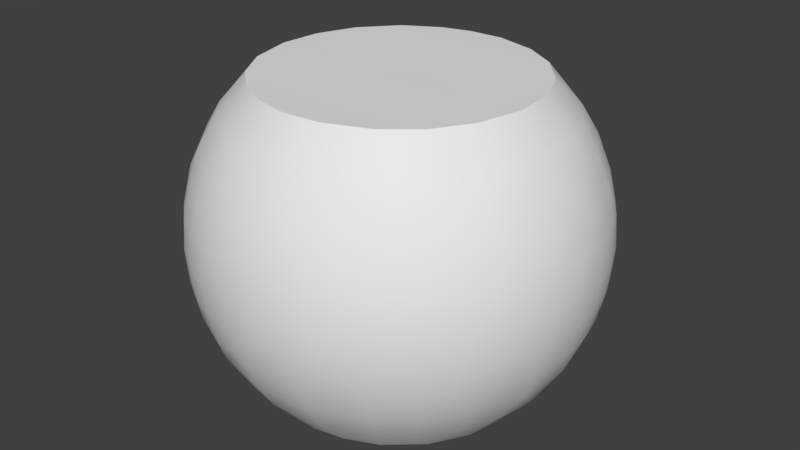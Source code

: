 # Source: OWP_4265.blend  (saved by Blender 2.78.0; exported with 4.5.12 LTS)
import bpy
from mathutils import Matrix  # noqa: F401  (used for matrix-valued properties, if any)

bpy.ops.wm.read_factory_settings(use_empty=True)
scene = bpy.context.scene
scene.name = 'Scene'

# ---- collections
col_collection_1 = bpy.data.collections.new('Collection 1'); scene.collection.children.link(col_collection_1)

# ---- world
world_world = bpy.data.worlds.new('World'); scene.world = world_world
world_world.color = (0.05088, 0.05088, 0.05088)
world_world.use_sun_shadow = False
world_world.sun_shadow_jitter_overblur = 0.0
world_world.cycles.sampling_method = 'MANUAL'

# ---- meshes
me_owp_4265_3dsolid = bpy.data.meshes.new('OWP 4265 3dsolid')
me_owp_4265_3dsolid.from_pydata([(3.156, 4.977, 4.498), (2.648, 4.952, 4.499), (3.765, 4.822, 4.497), (1.694, 4.53, 4.499), (4.271, 4.508, 4.499), (2.22, 4.841, 4.497), (1.25, 4.021, 4.499), (4.705, 3.992, 4.499), (1.014, 3.464, 4.497), (4.936, 3.414, 4.497), (4.979, 2.815, 4.499), (0.9567, 2.849, 4.499), (4.815, 2.159, 4.499), (1.109, 2.191, 4.499), (4.486, 1.64, 4.497), (1.888, 1.267, 4.499), (4.02, 1.249, 4.499), (1.418, 1.679, 4.497), (2.353, 1.056, 4.499), (3.394, 0.998, 4.499), (2.785, 0.9559, 4.493), (2.782, 4.977, 0.002367), (3.29, 4.952, 0.001422), (2.173, 4.822, 0.002558), (4.244, 4.53, 0.001092), (1.667, 4.508, 0.001157), (3.717, 4.841, 0.002634), (4.688, 4.021, 0.001207), (1.232, 3.992, 0.001158), (4.924, 3.464, 0.002613), (1.002, 3.414, 0.002597), (0.9586, 2.815, 0.001195), (4.981, 2.849, 0.001136), (1.123, 2.159, 0.001114), (4.829, 2.191, 0.001176), (1.452, 1.64, 0.002624), (4.049, 1.267, 0.00118), (1.918, 1.249, 0.001222), (4.519, 1.679, 0.002579), (3.585, 1.056, 0.00143), (2.544, 0.998, 0.001286), (3.152, 0.9559, 0.007482), (3.896, 5.194, 4.035), (3.345, 5.346, 4.029), (4.384, 4.916, 4.029), (5.314, 3.527, 4.035), (5.113, 4.062, 4.029), (5.371, 2.775, 4.035), (5.194, 2.042, 4.035), (4.798, 1.4, 4.035), (3.153, 0.5656, 4.035), (3.713, 0.6795, 4.029), (2.592, 0.5913, 4.029), (1.4, 1.139, 4.035), (0.7401, 2.051, 4.035), (1.021, 1.554, 4.029), (0.6262, 3.536, 4.035), (0.5656, 2.784, 4.035), (0.9162, 4.232, 4.035), (1.407, 4.805, 4.035), (2.051, 5.197, 4.035), (2.225, 5.258, 0.4713), (2.775, 5.371, 0.4653), (1.705, 5.021, 0.4653), (0.7401, 3.887, 0.4653), (0.5656, 3.153, 0.4653), (0.7439, 2.042, 0.4653), (1.139, 1.4, 0.4653), (2.784, 0.5656, 0.4653), (2.225, 0.6795, 0.4713), (3.536, 0.6262, 0.4653), (4.671, 1.267, 0.4713), (4.232, 0.9162, 0.4653), (5.026, 1.714, 0.4653), (5.311, 3.536, 0.4653), (5.372, 2.784, 0.4653), (5.021, 4.232, 0.4653), (4.53, 4.805, 0.4653), (3.527, 5.314, 0.4652), (4.062, 5.113, 0.4713), (0.3233, 2.765, 3.628), (0.1454, 2.749, 3.188), (0.3529, 3.383, 3.622), (0.2158, 3.633, 3.188), (0.03615, 2.969, 2.722), (1e-06, 2.969, 2.25), (0.07225, 2.51, 2.722), (0.07225, 3.428, 2.722), (0.03655, 3.433, 2.25), (0.03615, 2.969, 1.778), (0.03655, 2.504, 2.25), (0.1459, 2.744, 1.312), (0.07225, 2.51, 1.778), (0.07225, 3.428, 1.778), (0.1785, 3.411, 1.317), (0.3239, 2.757, 0.8718), (0.3878, 3.584, 0.8718), (0.5913, 2.592, 0.4713), (3.181, 5.614, 3.628), (2.784, 5.372, 4.035), (3.194, 5.792, 3.188), (3.787, 5.488, 3.622), (3.842, 5.655, 3.183), (3.428, 5.865, 2.722), (3.433, 5.901, 2.25), (2.969, 5.901, 2.722), (3.875, 5.758, 2.722), (3.886, 5.792, 2.25), (3.428, 5.865, 1.778), (2.969, 5.938, 2.25), (3.188, 5.792, 1.312), (2.969, 5.901, 1.778), (3.875, 5.758, 1.778), (3.842, 5.655, 1.317), (3.173, 5.614, 0.8718), (3.98, 5.422, 0.8718), (2.345, 5.548, 0.8718), (2.305, 5.722, 1.312), (2.51, 5.865, 1.778), (2.504, 5.901, 2.25), (2.51, 5.865, 2.722), (2.31, 5.723, 3.188), (2.353, 5.55, 3.628), (4.358, 5.229, 3.628), (4.251, 5.486, 3.183), (4.3, 5.582, 2.722), (4.317, 5.614, 2.25), (4.3, 5.582, 1.778), (4.446, 5.385, 1.312), (4.629, 5.254, 3.183), (4.692, 5.341, 2.722), (4.714, 5.371, 2.25), (4.692, 5.341, 1.778), (4.525, 5.111, 0.8783), (4.805, 4.53, 4.035), (4.989, 4.689, 3.628), (4.966, 4.966, 3.183), (5.042, 5.042, 2.722), (5.068, 5.068, 2.25), (5.042, 5.042, 1.778), (4.966, 4.966, 1.317), (4.984, 4.695, 0.8718), (5.254, 4.629, 3.183), (5.341, 4.692, 2.722), (5.371, 4.714, 2.25), (5.341, 4.692, 1.778), (5.382, 4.451, 1.312), (5.422, 3.98, 3.628), (5.586, 4.05, 3.188), (5.582, 4.3, 2.722), (5.614, 4.317, 2.25), (5.758, 3.875, 2.722), (5.792, 3.886, 2.25), (5.582, 4.3, 1.778), (5.758, 3.875, 1.778), (5.655, 3.842, 1.317), (5.419, 3.988, 0.8718), (5.585, 3.383, 3.622), (5.792, 3.188, 3.188), (5.865, 3.428, 2.722), (5.901, 3.433, 2.25), (5.865, 3.428, 1.778), (5.759, 3.411, 1.317), (5.614, 3.181, 0.8718), (5.614, 2.757, 3.628), (5.901, 2.969, 2.722), (5.938, 2.969, 2.25), (5.901, 2.969, 1.778), (5.794, 2.969, 1.317), (5.759, 2.527, 3.183), (5.865, 2.51, 2.722), (5.901, 2.504, 2.25), (5.865, 2.51, 1.778), (5.723, 2.31, 1.312), (5.55, 2.353, 0.8717), (5.258, 2.225, 0.4713), (5.488, 2.15, 3.622), (5.584, 1.882, 3.188), (5.758, 2.063, 2.722), (5.792, 2.051, 2.25), (5.758, 2.063, 1.778), (5.229, 1.579, 3.628), (5.582, 1.637, 2.722), (5.12, 1.127, 3.188), (5.614, 1.621, 2.25), (5.582, 1.637, 1.778), (5.341, 1.245, 2.722), (5.371, 1.224, 2.25), (5.486, 1.686, 1.317), (5.233, 1.586, 0.8718), (5.341, 1.245, 1.778), (5.254, 1.308, 1.317), (4.689, 0.9486, 3.628), (5.042, 0.8951, 2.722), (5.068, 0.8695, 2.25), (5.042, 0.8951, 1.778), (4.966, 0.9712, 1.317), (4.841, 1.096, 0.8783), (4.224, 0.9112, 4.035), (4.629, 0.6833, 3.183), (4.692, 0.5962, 2.722), (4.714, 0.567, 2.25), (4.692, 0.5962, 1.778), (4.451, 0.5557, 1.312), (4.358, 0.7085, 0.8718), (3.98, 0.5159, 3.628), (4.251, 0.4517, 3.183), (4.3, 0.3558, 2.722), (4.317, 0.3236, 2.25), (4.3, 0.3558, 1.778), (3.842, 0.282, 3.183), (3.875, 0.1797, 2.722), (3.886, 0.1453, 2.25), (3.875, 0.1797, 1.778), (3.633, 0.2158, 1.312), (3.592, 0.3897, 0.8718), (3.173, 0.3233, 3.628), (3.188, 0.1454, 3.188), (3.428, 0.07225, 2.722), (3.433, 0.03655, 2.25), (3.428, 0.07225, 1.778), (2.969, 0.03615, 2.722), (2.969, 1e-06, 2.25), (2.969, 0.03615, 1.778), (2.749, 0.1454, 1.312), (2.765, 0.3233, 0.8718), (2.346, 0.3897, 3.628), (2.527, 0.1785, 3.183), (2.51, 0.07225, 2.722), (2.504, 0.03655, 2.25), (2.51, 0.07225, 1.778), (2.042, 0.7439, 4.035), (1.882, 0.3535, 3.188), (2.063, 0.1797, 2.722), (2.051, 0.1453, 2.25), (2.063, 0.1797, 1.778), (2.096, 0.282, 1.317), (1.957, 0.5159, 0.8718), (1.714, 0.9112, 0.4653), (1.766, 0.609, 3.622), (1.637, 0.3558, 2.722), (1.621, 0.3236, 2.25), (1.637, 0.3558, 1.778), (1.492, 0.5527, 1.312), (1.243, 0.9537, 3.628), (1.308, 0.6833, 3.183), (0.8136, 1.132, 3.188), (1.245, 0.5962, 2.722), (1.224, 0.567, 2.25), (0.8951, 0.8951, 2.722), (0.8695, 0.8695, 2.25), (1.245, 0.5962, 1.778), (0.8951, 0.8951, 1.778), (0.9712, 0.9712, 1.317), (1.249, 0.9486, 0.8718), (0.7044, 1.586, 3.628), (0.5962, 1.245, 2.722), (0.567, 1.224, 2.25), (0.5962, 1.245, 1.778), (0.5557, 1.487, 1.312), (0.8261, 1.412, 0.8783), (0.3514, 1.888, 3.188), (0.3558, 1.637, 2.722), (0.3236, 1.621, 2.25), (0.3558, 1.637, 1.778), (0.5189, 1.95, 0.8718), (0.4499, 2.15, 3.622), (0.1797, 2.063, 2.722), (0.1453, 2.051, 2.25), (0.1797, 2.063, 1.778), (0.282, 2.096, 1.317), (0.5189, 3.988, 3.628), (0.1797, 3.875, 2.722), (0.1453, 3.886, 2.25), (0.1797, 3.875, 1.778), (0.3514, 4.05, 1.312), (0.5557, 4.451, 3.188), (0.3558, 4.3, 2.722), (0.3236, 4.317, 2.25), (0.3558, 4.3, 1.778), (0.7044, 4.352, 0.8718), (1.133, 4.53, 0.4653), (0.8261, 4.525, 3.622), (0.5962, 4.692, 2.722), (0.567, 4.714, 2.25), (0.5962, 4.692, 1.778), (0.6833, 4.629, 1.317), (1.249, 4.989, 3.628), (0.9712, 4.966, 3.183), (0.8951, 5.042, 2.722), (0.8695, 5.068, 2.25), (0.8951, 5.042, 1.778), (1.127, 5.12, 1.312), (1.096, 4.841, 0.8783), (1.308, 5.254, 3.183), (1.245, 5.341, 2.722), (1.766, 5.329, 3.622), (1.686, 5.486, 3.183), (1.224, 5.371, 2.25), (1.245, 5.341, 1.778), (1.637, 5.582, 2.722), (1.621, 5.614, 2.25), (1.579, 5.229, 0.8717), (1.637, 5.582, 1.778), (1.686, 5.486, 1.317), (2.063, 5.758, 2.722), (2.051, 5.792, 2.25), (2.063, 5.758, 1.778)], [], [(0, 1, 2), (3, 4, 5), (6, 7, 3), (8, 9, 6), (9, 8, 10), (10, 11, 12), (12, 13, 14), (15, 16, 17), (18, 19, 15), (20, 19, 18), (19, 16, 15), (16, 14, 17), (17, 14, 13), (13, 12, 11), (11, 10, 8), (9, 7, 6), (7, 4, 3), (4, 2, 5), (5, 2, 1), (21, 22, 23), (24, 25, 26), (27, 28, 24), (29, 30, 27), (30, 29, 31), (31, 32, 33), (33, 34, 35), (36, 37, 38), (39, 40, 36), (41, 40, 39), (40, 37, 36), (37, 35, 38), (38, 35, 34), (34, 33, 32), (32, 31, 29), (30, 28, 27), (28, 25, 24), (25, 23, 26), (26, 23, 22), (0, 2, 42), (0, 42, 43), (2, 4, 44), (2, 44, 42), (7, 9, 45), (7, 45, 46), (9, 10, 47), (9, 47, 45), (12, 48, 10), (14, 49, 12), (19, 50, 51), (19, 51, 16), (20, 52, 50), (20, 50, 19), (15, 17, 53), (17, 13, 54), (17, 54, 55), (11, 8, 56), (11, 56, 57), (8, 6, 58), (8, 58, 56), (3, 59, 6), (5, 60, 3), (21, 23, 61), (21, 61, 62), (23, 25, 63), (28, 30, 64), (30, 31, 65), (33, 66, 31), (35, 67, 33), (40, 68, 69), (40, 69, 37), (41, 70, 68), (41, 68, 40), (36, 38, 71), (36, 71, 72), (38, 34, 73), (32, 29, 74), (32, 74, 75), (29, 27, 76), (29, 76, 74), (24, 77, 27), (26, 78, 79), (26, 79, 24), (80, 57, 82), (80, 82, 83), (80, 83, 81), (84, 85, 86), (84, 86, 81), (84, 81, 87), (84, 87, 88), (84, 88, 85), (85, 89, 90), (85, 90, 86), (89, 91, 92), (89, 92, 90), (89, 85, 93), (89, 93, 94), (89, 94, 91), (95, 91, 96), (95, 96, 65), (65, 31, 97), (65, 97, 95), (43, 98, 99), (43, 99, 0), (98, 43, 101), (98, 101, 102), (98, 102, 100), (103, 104, 105), (103, 105, 100), (103, 100, 106), (103, 106, 107), (103, 107, 104), (104, 108, 109), (104, 109, 105), (108, 110, 111), (108, 111, 109), (108, 104, 112), (108, 112, 113), (108, 113, 110), (114, 110, 115), (114, 115, 78), (78, 22, 62), (78, 62, 114), (22, 21, 62), (114, 62, 116), (114, 116, 117), (114, 117, 110), (111, 110, 118), (111, 118, 119), (111, 119, 109), (105, 109, 120), (105, 120, 121), (105, 121, 100), (98, 100, 122), (98, 122, 99), (1, 0, 99), (1, 99, 5), (43, 42, 101), (101, 42, 123), (101, 123, 124), (101, 124, 102), (100, 102, 106), (106, 102, 125), (106, 125, 126), (106, 126, 107), (104, 107, 112), (112, 107, 127), (112, 127, 128), (112, 128, 113), (110, 113, 115), (79, 78, 115), (79, 115, 77), (79, 77, 24), (22, 78, 26), (123, 129, 124), (102, 124, 125), (125, 124, 130), (125, 130, 131), (125, 131, 126), (107, 126, 127), (127, 126, 132), (127, 132, 128), (113, 128, 115), (115, 128, 133), (115, 133, 77), (42, 44, 123), (44, 4, 134), (44, 134, 135), (44, 135, 123), (124, 129, 130), (129, 123, 136), (129, 136, 137), (129, 137, 130), (126, 131, 132), (131, 130, 138), (131, 138, 139), (131, 139, 132), (128, 132, 140), (128, 140, 141), (128, 141, 133), (77, 133, 141), (77, 141, 76), (77, 76, 27), (123, 135, 136), (136, 135, 142), (136, 142, 143), (136, 143, 137), (130, 137, 138), (138, 137, 144), (138, 144, 145), (138, 145, 139), (132, 139, 140), (140, 139, 146), (140, 146, 141), (135, 134, 147), (135, 147, 148), (135, 148, 142), (143, 142, 149), (143, 149, 150), (143, 150, 144), (143, 144, 137), (149, 148, 151), (149, 151, 152), (149, 152, 150), (145, 144, 153), (145, 153, 146), (145, 146, 139), (153, 150, 154), (153, 154, 155), (153, 155, 146), (141, 146, 156), (141, 156, 76), (74, 76, 156), (150, 153, 144), (148, 149, 142), (46, 147, 134), (46, 134, 7), (4, 7, 134), (46, 45, 147), (147, 45, 157), (147, 157, 158), (147, 158, 148), (151, 148, 159), (151, 159, 160), (151, 160, 152), (150, 152, 154), (154, 152, 161), (154, 161, 162), (154, 162, 155), (146, 155, 156), (156, 155, 163), (156, 163, 74), (157, 45, 164), (157, 164, 158), (148, 158, 159), (159, 158, 165), (159, 165, 166), (159, 166, 160), (152, 160, 161), (161, 160, 167), (161, 167, 168), (161, 168, 162), (155, 162, 163), (75, 74, 163), (45, 47, 164), (158, 164, 169), (158, 169, 170), (158, 170, 165), (160, 166, 167), (166, 165, 171), (166, 171, 172), (166, 172, 167), (162, 168, 163), (168, 167, 173), (168, 173, 174), (168, 174, 163), (75, 163, 174), (75, 174, 175), (75, 175, 34), (75, 34, 32), (10, 48, 47), (164, 47, 176), (164, 176, 177), (164, 177, 169), (165, 170, 171), (170, 169, 178), (170, 178, 179), (170, 179, 171), (167, 172, 173), (172, 171, 180), (172, 180, 173), (12, 49, 48), (177, 182, 178), (177, 178, 169), (181, 183, 177), (181, 177, 176), (181, 176, 48), (179, 178, 184), (179, 184, 185), (179, 185, 180), (179, 180, 171), (182, 177, 186), (182, 186, 187), (182, 187, 184), (182, 184, 178), (173, 180, 188), (173, 188, 189), (173, 189, 174), (185, 184, 190), (185, 190, 191), (185, 191, 188), (185, 188, 180), (175, 174, 73), (175, 73, 34), (189, 73, 174), (47, 48, 176), (48, 49, 181), (181, 49, 192), (181, 192, 183), (177, 183, 186), (186, 183, 193), (186, 193, 194), (186, 194, 187), (184, 187, 190), (190, 187, 195), (190, 195, 196), (190, 196, 191), (188, 191, 189), (189, 191, 197), (189, 197, 71), (189, 71, 73), (38, 73, 71), (49, 14, 198), (49, 198, 192), (183, 192, 199), (183, 199, 200), (183, 200, 193), (187, 194, 195), (194, 193, 201), (194, 201, 202), (194, 202, 195), (191, 196, 197), (196, 195, 203), (196, 203, 204), (196, 204, 197), (72, 71, 197), (72, 197, 204), (198, 205, 192), (199, 192, 206), (199, 206, 207), (199, 207, 200), (193, 200, 201), (201, 200, 208), (201, 208, 209), (201, 209, 202), (195, 202, 203), (72, 204, 70), (72, 70, 39), (72, 39, 36), (14, 16, 198), (16, 51, 198), (192, 205, 206), (205, 210, 206), (200, 207, 208), (207, 206, 211), (207, 211, 212), (207, 212, 208), (202, 209, 203), (209, 208, 213), (209, 213, 214), (209, 214, 203), (204, 203, 215), (204, 215, 70), (50, 216, 51), (210, 205, 217), (210, 217, 218), (210, 218, 211), (210, 211, 206), (216, 217, 205), (216, 205, 51), (212, 211, 219), (212, 219, 220), (212, 220, 213), (212, 213, 208), (218, 217, 221), (218, 221, 222), (218, 222, 219), (218, 219, 211), (214, 215, 203), (220, 219, 223), (220, 223, 224), (220, 224, 214), (220, 214, 213), (70, 41, 39), (215, 214, 225), (215, 225, 68), (215, 68, 70), (198, 51, 205), (216, 50, 226), (216, 226, 227), (216, 227, 217), (221, 217, 228), (221, 228, 229), (221, 229, 222), (219, 222, 223), (223, 222, 230), (223, 230, 224), (214, 224, 225), (50, 52, 226), (52, 20, 231), (52, 231, 226), (217, 227, 228), (227, 226, 232), (227, 232, 233), (227, 233, 228), (222, 229, 230), (229, 228, 234), (229, 234, 235), (229, 235, 230), (224, 230, 236), (224, 236, 237), (224, 237, 225), (69, 68, 225), (69, 225, 237), (69, 237, 238), (69, 238, 37), (231, 239, 226), (232, 240, 233), (228, 233, 234), (234, 233, 241), (234, 241, 242), (234, 242, 235), (230, 235, 236), (236, 235, 243), (236, 243, 237), (20, 18, 231), (239, 231, 244), (239, 244, 245), (239, 245, 232), (239, 232, 226), (244, 246, 245), (240, 232, 247), (240, 247, 248), (240, 248, 241), (240, 241, 233), (247, 245, 249), (247, 249, 250), (247, 250, 248), (242, 241, 251), (242, 251, 243), (242, 243, 235), (251, 248, 252), (251, 252, 253), (251, 253, 243), (237, 243, 254), (237, 254, 238), (254, 67, 238), (67, 35, 238), (248, 251, 241), (245, 247, 232), (53, 244, 231), (53, 231, 15), (18, 15, 231), (17, 55, 53), (244, 53, 255), (244, 255, 246), (245, 246, 249), (249, 246, 256), (249, 256, 257), (249, 257, 250), (248, 250, 252), (252, 250, 258), (252, 258, 259), (252, 259, 253), (243, 253, 254), (67, 254, 260), (67, 260, 66), (67, 66, 33), (254, 253, 260), (37, 238, 35), (53, 55, 255), (255, 261, 246), (256, 246, 262), (256, 262, 263), (256, 263, 257), (250, 257, 258), (258, 257, 264), (258, 264, 259), (253, 259, 260), (260, 259, 265), (260, 265, 66), (55, 54, 255), (54, 266, 255), (246, 261, 262), (261, 267, 262), (257, 263, 264), (263, 262, 268), (263, 268, 269), (263, 269, 264), (259, 264, 270), (259, 270, 265), (66, 265, 97), (66, 97, 31), (11, 57, 13), (255, 266, 261), (57, 80, 54), (57, 54, 13), (80, 81, 266), (80, 266, 54), (262, 267, 268), (81, 86, 261), (81, 261, 266), (86, 90, 267), (86, 267, 261), (264, 269, 270), (90, 92, 268), (90, 268, 267), (92, 91, 269), (92, 269, 268), (91, 95, 270), (91, 270, 269), (95, 97, 265), (95, 265, 270), (57, 56, 82), (82, 56, 271), (82, 271, 83), (81, 83, 87), (87, 83, 272), (87, 272, 273), (87, 273, 88), (85, 88, 93), (93, 88, 274), (93, 274, 275), (93, 275, 94), (91, 94, 96), (96, 64, 65), (30, 65, 64), (271, 276, 83), (272, 83, 277), (272, 277, 278), (272, 278, 273), (88, 273, 274), (274, 273, 279), (274, 279, 275), (94, 275, 96), (64, 96, 280), (64, 280, 281), (64, 281, 28), (96, 275, 280), (56, 58, 271), (58, 282, 271), (83, 276, 277), (276, 283, 277), (273, 278, 279), (278, 277, 284), (278, 284, 285), (278, 285, 279), (275, 279, 286), (275, 286, 280), (281, 25, 28), (6, 59, 58), (271, 282, 276), (282, 58, 287), (282, 287, 288), (282, 288, 276), (277, 283, 284), (283, 276, 289), (283, 289, 290), (283, 290, 284), (279, 285, 286), (285, 284, 291), (285, 291, 292), (285, 292, 286), (280, 286, 293), (280, 293, 281), (3, 60, 59), (288, 287, 294), (288, 294, 295), (288, 295, 289), (288, 289, 276), (287, 59, 296), (287, 296, 297), (287, 297, 294), (290, 289, 298), (290, 298, 299), (290, 299, 291), (290, 291, 284), (295, 294, 300), (295, 300, 301), (295, 301, 298), (295, 298, 289), (292, 302, 293), (292, 293, 286), (299, 298, 303), (299, 303, 304), (299, 304, 292), (299, 292, 291), (281, 293, 63), (281, 63, 25), (302, 63, 293), (58, 59, 287), (59, 60, 296), (296, 60, 122), (296, 122, 121), (296, 121, 297), (294, 297, 300), (300, 297, 305), (300, 305, 306), (300, 306, 301), (298, 301, 303), (303, 301, 307), (303, 307, 117), (303, 117, 304), (292, 304, 302), (302, 304, 116), (302, 116, 61), (302, 61, 63), (23, 63, 61), (5, 99, 60), (99, 122, 60), (297, 121, 305), (121, 120, 305), (301, 306, 307), (306, 305, 119), (306, 119, 118), (306, 118, 307), (304, 117, 116), (62, 61, 116), (100, 121, 122), (109, 119, 120), (305, 120, 119), (110, 117, 118), (307, 118, 117)])
me_owp_4265_3dsolid.polygons.foreach_set('use_smooth', [True] * 612)
_uv = me_owp_4265_3dsolid.uv_layers.new(name='UVMap')
_uv.uv.foreach_set('vector', [0.9834, 0.4751, 0.9845, 0.5141, 0.9679, 0.4293, 0.9577, 0.5896, 0.9408, 0.3924, 0.9785, 0.5474, 0.9213, 0.6266, 0.8986, 0.3622, 0.9577, 0.5896, 0.8799, 0.6479, 0.8529, 0.3479, 0.9213, 0.6266, 0.8529, 0.3479, 0.8799, 0.6479, 0.8066, 0.3482, 0.8066, 0.3482, 0.8329, 0.6559, 0.7572, 0.3646, 0.7572, 0.3646, 0.7814, 0.6481, 0.7192, 0.3928, 0.7059, 0.5938, 0.6919, 0.4308, 0.7403, 0.6274, 0.687, 0.5595, 0.6764, 0.4802, 0.7059, 0.5938, 0.6767, 0.527, 0.6764, 0.4802, 0.687, 0.5595, 0.6764, 0.4802, 0.6919, 0.4308, 0.7059, 0.5938, 0.6919, 0.4308, 0.7192, 0.3928, 0.7403, 0.6274, 0.7403, 0.6274, 0.7192, 0.3928, 0.7814, 0.6481, 0.7814, 0.6481, 0.7572, 0.3646, 0.8329, 0.6559, 0.8329, 0.6559, 0.8066, 0.3482, 0.8799, 0.6479, 0.8529, 0.3479, 0.8986, 0.3622, 0.9213, 0.6266, 0.8986, 0.3622, 0.9408, 0.3924, 0.9577, 0.5896, 0.9408, 0.3924, 0.9679, 0.4293, 0.9785, 0.5474, 0.9785, 0.5474, 0.9679, 0.4293, 0.9845, 0.5141, 0.8354, 0.6772, 0.874, 0.6836, 0.7874, 0.6835, 0.9432, 0.7244, 0.7458, 0.7029, 0.9057, 0.6959, 0.9726, 0.7672, 0.7079, 0.7383, 0.9432, 0.7244, 0.9856, 0.8118, 0.6851, 0.7803, 0.9726, 0.7672, 0.6851, 0.7803, 0.9856, 0.8118, 0.6764, 0.8256, 0.6764, 0.8256, 0.9844, 0.8592, 0.683, 0.8771, 0.683, 0.8771, 0.9668, 0.908, 0.7035, 0.9197, 0.8989, 0.9714, 0.7356, 0.9537, 0.9385, 0.9443, 0.8614, 0.9833, 0.7812, 0.9784, 0.8989, 0.9714, 0.8274, 0.9871, 0.7812, 0.9784, 0.8614, 0.9833, 0.7812, 0.9784, 0.7356, 0.9537, 0.8989, 0.9714, 0.7356, 0.9537, 0.7035, 0.9197, 0.9385, 0.9443, 0.9385, 0.9443, 0.7035, 0.9197, 0.9668, 0.908, 0.9668, 0.908, 0.683, 0.8771, 0.9844, 0.8592, 0.9844, 0.8592, 0.6764, 0.8256, 0.9856, 0.8118, 0.6851, 0.7803, 0.7079, 0.7383, 0.9726, 0.7672, 0.7079, 0.7383, 0.7458, 0.7029, 0.9432, 0.7244, 0.7458, 0.7029, 0.7874, 0.6835, 0.9057, 0.6959, 0.9057, 0.6959, 0.7874, 0.6835, 0.874, 0.6836, 0.3478, 0.2019, 0.3471, 0.2476, 0.3129, 0.26, 0.3478, 0.2019, 0.3129, 0.26, 0.3131, 0.2189, 0.9679, 0.4293, 0.9408, 0.3924, 0.9714, 0.3814, 0.9679, 0.4293, 0.9714, 0.3814, 0.9956, 0.4171, 0.4541, 0.3479, 0.4999, 0.3487, 0.4937, 0.3854, 0.4541, 0.3479, 0.4937, 0.3854, 0.4513, 0.3853, 0.4999, 0.3487, 0.5462, 0.3488, 0.5518, 0.3856, 0.4999, 0.3487, 0.5518, 0.3856, 0.4937, 0.3854, 0.5955, 0.3482, 0.6069, 0.385, 0.5462, 0.3488, 0.7192, 0.3928, 0.6988, 0.3703, 0.7572, 0.3646, 0.1926, 0.692, 0.1708, 0.6546, 0.2145, 0.6543, 0.1926, 0.692, 0.2145, 0.6543, 0.2425, 0.6928, 0.1457, 0.6917, 0.128, 0.6546, 0.1708, 0.6546, 0.1457, 0.6917, 0.1708, 0.6546, 0.1926, 0.692, 0.7059, 0.5938, 0.7403, 0.6274, 0.6988, 0.632, 0.7403, 0.6274, 0.7814, 0.6481, 0.7727, 0.6772, 0.7403, 0.6274, 0.7727, 0.6772, 0.7329, 0.6586, 0.5186, 0.3479, 0.4718, 0.3479, 0.4631, 0.3147, 0.5186, 0.3479, 0.4631, 0.3147, 0.5204, 0.3145, 0.8799, 0.6479, 0.9213, 0.6266, 0.9393, 0.6509, 0.8799, 0.6479, 0.9393, 0.6509, 0.8875, 0.6772, 0.9577, 0.5896, 0.9803, 0.6099, 0.9213, 0.6266, 0.3473, 0.1295, 0.313, 0.1189, 0.3462, 0.08721, 0.001879, 0.1746, 0.001322, 0.127, 0.03907, 0.1336, 0.001879, 0.1746, 0.03907, 0.1336, 0.03902, 0.1764, 0.001322, 0.127, 2.681e-05, 0.08626, 0.03771, 0.09233, 0.4274, 0.002778, 0.4702, 0.003773, 0.4327, 0.041, 0.4702, 0.003773, 0.5159, 0.003485, 0.4879, 0.04147, 0.5673, 0.002096, 0.5743, 0.03968, 0.5159, 0.003485, 0.6094, 0.0, 0.6263, 0.03701, 0.5673, 0.002096, 0.1267, 0.3478, 0.142, 0.3813, 0.09994, 0.3826, 0.7812, 0.9784, 0.754, 1.0, 0.7356, 0.9537, 0.1731, 0.3477, 0.2001, 0.3811, 0.142, 0.3813, 0.1731, 0.3477, 0.142, 0.3813, 0.1267, 0.3478, 0.8989, 0.9714, 0.9385, 0.9443, 0.9464, 0.9772, 0.8989, 0.9714, 0.9464, 0.9772, 0.9097, 1.0, 0.9385, 0.9443, 0.9668, 0.908, 0.9777, 0.9463, 0.5425, 0.6938, 0.4949, 0.6936, 0.4921, 0.6593, 0.5425, 0.6938, 0.4921, 0.6593, 0.5502, 0.6594, 0.4949, 0.6936, 0.4506, 0.693, 0.4368, 0.6584, 0.4949, 0.6936, 0.4368, 0.6584, 0.4921, 0.6593, 0.9432, 0.7244, 0.9676, 0.7062, 0.9726, 0.7672, 0.00134, 0.2453, 0.03876, 0.2336, 0.03844, 0.2732, 0.9057, 0.6959, 0.9345, 0.6784, 0.9432, 0.7244, 0.5198, 0.2848, 0.5204, 0.3145, 0.4726, 0.2845, 0.5198, 0.2848, 0.4726, 0.2845, 0.452, 0.2523, 0.5198, 0.2848, 0.452, 0.2523, 0.5193, 0.2521, 0.5012, 0.2171, 0.5004, 0.1812, 0.5366, 0.2166, 0.5012, 0.2171, 0.5366, 0.2166, 0.5193, 0.2521, 0.5012, 0.2171, 0.5193, 0.2521, 0.4662, 0.2172, 0.5012, 0.2171, 0.4662, 0.2172, 0.465, 0.1813, 0.5012, 0.2171, 0.465, 0.1813, 0.5004, 0.1812, 0.5004, 0.1812, 0.5, 0.1448, 0.5363, 0.1806, 0.5004, 0.1812, 0.5363, 0.1806, 0.5366, 0.2166, 0.5, 0.1448, 0.5175, 0.1084, 0.5355, 0.1443, 0.5, 0.1448, 0.5355, 0.1443, 0.5363, 0.1806, 0.5, 0.1448, 0.5004, 0.1812, 0.4651, 0.145, 0.5, 0.1448, 0.4651, 0.145, 0.4665, 0.1091, 0.5, 0.1448, 0.4665, 0.1091, 0.5175, 0.1084, 0.5172, 0.07367, 0.5175, 0.1084, 0.4541, 0.0739, 0.5172, 0.07367, 0.4541, 0.0739, 0.4879, 0.04147, 0.4879, 0.04147, 0.5159, 0.003485, 0.5311, 0.04139, 0.4879, 0.04147, 0.5311, 0.04139, 0.5172, 0.07367, 0.3131, 0.2189, 0.2833, 0.2081, 0.3137, 0.1761, 0.3131, 0.2189, 0.3137, 0.1761, 0.3478, 0.2019, 0.2833, 0.2081, 0.3131, 0.2189, 0.2823, 0.2537, 0.2833, 0.2081, 0.2823, 0.2537, 0.2492, 0.2591, 0.2833, 0.2081, 0.2492, 0.2591, 0.2502, 0.2104, 0.2145, 0.2288, 0.1784, 0.2296, 0.2147, 0.194, 0.2145, 0.2288, 0.2147, 0.194, 0.2502, 0.2104, 0.2145, 0.2288, 0.2502, 0.2104, 0.2141, 0.2624, 0.2145, 0.2288, 0.2141, 0.2624, 0.1779, 0.2636, 0.2145, 0.2288, 0.1779, 0.2636, 0.1784, 0.2296, 0.1784, 0.2296, 0.1419, 0.2291, 0.1785, 0.1943, 0.1784, 0.2296, 0.1785, 0.1943, 0.2147, 0.194, 0.1419, 0.2291, 0.1058, 0.2104, 0.1421, 0.1942, 0.1419, 0.2291, 0.1421, 0.1942, 0.1785, 0.1943, 0.1419, 0.2291, 0.1784, 0.2296, 0.1415, 0.2627, 0.1419, 0.2291, 0.1415, 0.2627, 0.1056, 0.2596, 0.1419, 0.2291, 0.1056, 0.2596, 0.1058, 0.2104, 0.07122, 0.2083, 0.1058, 0.2104, 0.07044, 0.2689, 0.07122, 0.2083, 0.07044, 0.2689, 0.03876, 0.2336, 0.03876, 0.2336, 0.001691, 0.2133, 0.03902, 0.1764, 0.03876, 0.2336, 0.03902, 0.1764, 0.07122, 0.2083, 0.001691, 0.2133, 0.001879, 0.1746, 0.03902, 0.1764, 0.07122, 0.2083, 0.03902, 0.1764, 0.071, 0.1445, 0.07122, 0.2083, 0.071, 0.1445, 0.1055, 0.1424, 0.07122, 0.2083, 0.1055, 0.1424, 0.1058, 0.2104, 0.1421, 0.1942, 0.1058, 0.2104, 0.142, 0.1589, 0.1421, 0.1942, 0.142, 0.1589, 0.1784, 0.1585, 0.1421, 0.1942, 0.1784, 0.1585, 0.1785, 0.1943, 0.2147, 0.194, 0.1785, 0.1943, 0.2146, 0.1586, 0.2147, 0.194, 0.2146, 0.1586, 0.2499, 0.1423, 0.2147, 0.194, 0.2499, 0.1423, 0.2502, 0.2104, 0.2833, 0.2081, 0.2502, 0.2104, 0.2831, 0.1444, 0.2833, 0.2081, 0.2831, 0.1444, 0.3137, 0.1761, 0.3478, 0.1629, 0.3478, 0.2019, 0.3137, 0.1761, 0.3478, 0.1629, 0.3137, 0.1761, 0.3473, 0.1295, 0.3131, 0.2189, 0.3129, 0.26, 0.2823, 0.2537, 0.2823, 0.2537, 0.3129, 0.26, 0.2818, 0.2958, 0.2823, 0.2537, 0.2818, 0.2958, 0.2485, 0.2894, 0.2823, 0.2537, 0.2485, 0.2894, 0.2492, 0.2591, 0.2502, 0.2104, 0.2492, 0.2591, 0.2141, 0.2624, 0.2141, 0.2624, 0.2492, 0.2591, 0.2134, 0.2938, 0.2141, 0.2624, 0.2134, 0.2938, 0.1772, 0.2954, 0.2141, 0.2624, 0.1772, 0.2954, 0.1779, 0.2636, 0.1784, 0.2296, 0.1779, 0.2636, 0.1415, 0.2627, 0.1415, 0.2627, 0.1779, 0.2636, 0.1408, 0.2941, 0.1415, 0.2627, 0.1408, 0.2941, 0.1041, 0.3041, 0.1415, 0.2627, 0.1041, 0.3041, 0.1056, 0.2596, 0.1058, 0.2104, 0.1056, 0.2596, 0.07044, 0.2689, 0.03844, 0.2732, 0.03876, 0.2336, 0.07044, 0.2689, 0.03844, 0.2732, 0.07044, 0.2689, 0.03676, 0.3072, 0.03844, 0.2732, 0.03676, 0.3072, 0.0, 0.2836, 0.001691, 0.2133, 0.03876, 0.2336, 0.00134, 0.2453, 0.2818, 0.2958, 0.2476, 0.3168, 0.2485, 0.2894, 0.2492, 0.2591, 0.2485, 0.2894, 0.2134, 0.2938, 0.2134, 0.2938, 0.2485, 0.2894, 0.2125, 0.3223, 0.2134, 0.2938, 0.2125, 0.3223, 0.1763, 0.3243, 0.2134, 0.2938, 0.1763, 0.3243, 0.1772, 0.2954, 0.1779, 0.2636, 0.1772, 0.2954, 0.1408, 0.2941, 0.1408, 0.2941, 0.1772, 0.2954, 0.1398, 0.3226, 0.1408, 0.2941, 0.1398, 0.3226, 0.1041, 0.3041, 0.1056, 0.2596, 0.1041, 0.3041, 0.07044, 0.2689, 0.07044, 0.2689, 0.1041, 0.3041, 0.06973, 0.3086, 0.07044, 0.2689, 0.06973, 0.3086, 0.03676, 0.3072, 0.3129, 0.26, 0.3114, 0.2956, 0.2818, 0.2958, 0.9714, 0.3814, 0.9408, 0.3924, 0.9393, 0.3514, 0.3809, 0.383, 0.4133, 0.3839, 0.4022, 0.4156, 0.3809, 0.383, 0.4022, 0.4156, 0.3566, 0.4137, 0.2485, 0.2894, 0.2476, 0.3168, 0.2125, 0.3223, 0.3563, 0.4487, 0.3566, 0.4137, 0.3807, 0.4498, 0.3563, 0.4487, 0.3807, 0.4498, 0.3753, 0.4854, 0.3563, 0.4487, 0.3753, 0.4854, 0.35, 0.4843, 0.1772, 0.2954, 0.1763, 0.3243, 0.1398, 0.3226, 0.3478, 0.5205, 0.35, 0.4843, 0.3734, 0.5216, 0.3478, 0.5205, 0.3734, 0.5216, 0.375, 0.5578, 0.3478, 0.5205, 0.375, 0.5578, 0.3498, 0.5567, 0.1041, 0.3041, 0.1398, 0.3226, 0.1029, 0.3413, 0.1041, 0.3041, 0.1029, 0.3413, 0.0676, 0.341, 0.7117, 0.0, 0.7117, 0.06646, 0.6946, 0.0359, 0.03676, 0.3072, 0.06973, 0.3086, 0.0676, 0.341, 0.3895, 0.6569, 0.4011, 0.6271, 0.4368, 0.6584, 0.9676, 0.7062, 1.0, 0.7542, 0.9726, 0.7672, 0.3566, 0.4137, 0.4022, 0.4156, 0.3807, 0.4498, 0.3807, 0.4498, 0.4022, 0.4156, 0.4085, 0.4506, 0.3807, 0.4498, 0.4085, 0.4506, 0.4041, 0.4863, 0.3807, 0.4498, 0.4041, 0.4863, 0.3753, 0.4854, 0.35, 0.4843, 0.3753, 0.4854, 0.3734, 0.5216, 0.3734, 0.5216, 0.3753, 0.4854, 0.4026, 0.5226, 0.3734, 0.5216, 0.4026, 0.5226, 0.4039, 0.5587, 0.3734, 0.5216, 0.4039, 0.5587, 0.375, 0.5578, 0.1398, 0.3226, 0.1387, 0.3475, 0.1029, 0.3413, 0.3803, 0.5929, 0.375, 0.5578, 0.4226, 0.5946, 0.3803, 0.5929, 0.4226, 0.5946, 0.4011, 0.6271, 0.4022, 0.4156, 0.4133, 0.3839, 0.4595, 0.417, 0.4022, 0.4156, 0.4595, 0.417, 0.4552, 0.4512, 0.4022, 0.4156, 0.4552, 0.4512, 0.4085, 0.4506, 0.4041, 0.4863, 0.4085, 0.4506, 0.4358, 0.487, 0.4041, 0.4863, 0.4358, 0.487, 0.4347, 0.5233, 0.4041, 0.4863, 0.4347, 0.5233, 0.4026, 0.5226, 0.4041, 0.4863, 0.4026, 0.5226, 0.3753, 0.4854, 0.4358, 0.487, 0.4552, 0.4512, 0.4696, 0.4875, 0.4358, 0.487, 0.4696, 0.4875, 0.4689, 0.5238, 0.4358, 0.487, 0.4689, 0.5238, 0.4347, 0.5233, 0.4039, 0.5587, 0.4026, 0.5226, 0.4356, 0.5594, 0.4039, 0.5587, 0.4356, 0.5594, 0.4226, 0.5946, 0.4039, 0.5587, 0.4226, 0.5946, 0.375, 0.5578, 0.4356, 0.5594, 0.4347, 0.5233, 0.4694, 0.5599, 0.4356, 0.5594, 0.4694, 0.5599, 0.4712, 0.595, 0.4356, 0.5594, 0.4712, 0.595, 0.4226, 0.5946, 0.4011, 0.6271, 0.4226, 0.5946, 0.4583, 0.6284, 0.4011, 0.6271, 0.4583, 0.6284, 0.4368, 0.6584, 0.4921, 0.6593, 0.4368, 0.6584, 0.4583, 0.6284, 0.4347, 0.5233, 0.4356, 0.5594, 0.4026, 0.5226, 0.4552, 0.4512, 0.4358, 0.487, 0.4085, 0.4506, 0.4513, 0.3853, 0.4595, 0.417, 0.4133, 0.3839, 0.4513, 0.3853, 0.4133, 0.3839, 0.4541, 0.3479, 0.9408, 0.3924, 0.8986, 0.3622, 0.9393, 0.3514, 0.4513, 0.3853, 0.4937, 0.3854, 0.4595, 0.417, 0.4595, 0.417, 0.4937, 0.3854, 0.5065, 0.4179, 0.4595, 0.417, 0.5065, 0.4179, 0.5227, 0.4518, 0.4595, 0.417, 0.5227, 0.4518, 0.4552, 0.4512, 0.4696, 0.4875, 0.4552, 0.4512, 0.5047, 0.4879, 0.4696, 0.4875, 0.5047, 0.4879, 0.5044, 0.5242, 0.4696, 0.4875, 0.5044, 0.5242, 0.4689, 0.5238, 0.4347, 0.5233, 0.4689, 0.5238, 0.4694, 0.5599, 0.4694, 0.5599, 0.4689, 0.5238, 0.5045, 0.5603, 0.4694, 0.5599, 0.5045, 0.5603, 0.5049, 0.5953, 0.4694, 0.5599, 0.5049, 0.5953, 0.4712, 0.595, 0.4226, 0.5946, 0.4712, 0.595, 0.4583, 0.6284, 0.4583, 0.6284, 0.4712, 0.595, 0.5215, 0.629, 0.4583, 0.6284, 0.5215, 0.629, 0.4921, 0.6593, 0.5065, 0.4179, 0.4937, 0.3854, 0.5547, 0.4175, 0.5065, 0.4179, 0.5547, 0.4175, 0.5227, 0.4518, 0.4552, 0.4512, 0.5227, 0.4518, 0.5047, 0.4879, 0.5047, 0.4879, 0.5227, 0.4518, 0.5402, 0.488, 0.5047, 0.4879, 0.5402, 0.488, 0.5403, 0.5243, 0.5047, 0.4879, 0.5403, 0.5243, 0.5044, 0.5242, 0.4689, 0.5238, 0.5044, 0.5242, 0.5045, 0.5603, 0.5045, 0.5603, 0.5044, 0.5242, 0.5399, 0.5604, 0.5045, 0.5603, 0.5399, 0.5604, 0.5391, 0.5954, 0.5045, 0.5603, 0.5391, 0.5954, 0.5049, 0.5953, 0.4712, 0.595, 0.5049, 0.5953, 0.5215, 0.629, 0.5502, 0.6594, 0.4921, 0.6593, 0.5215, 0.629, 0.4937, 0.3854, 0.5518, 0.3856, 0.5547, 0.4175, 0.5227, 0.4518, 0.5547, 0.4175, 0.5732, 0.4521, 0.5227, 0.4518, 0.5732, 0.4521, 0.5751, 0.4878, 0.5227, 0.4518, 0.5751, 0.4878, 0.5402, 0.488, 0.5044, 0.5242, 0.5403, 0.5243, 0.5399, 0.5604, 0.5403, 0.5243, 0.5402, 0.488, 0.5757, 0.5241, 0.5403, 0.5243, 0.5757, 0.5241, 0.5749, 0.5602, 0.5403, 0.5243, 0.5749, 0.5602, 0.5399, 0.5604, 0.5049, 0.5953, 0.5391, 0.5954, 0.5215, 0.629, 0.5391, 0.5954, 0.5399, 0.5604, 0.5892, 0.5956, 0.5391, 0.5954, 0.5892, 0.5956, 0.5846, 0.6288, 0.5391, 0.5954, 0.5846, 0.6288, 0.5215, 0.629, 0.5502, 0.6594, 0.5215, 0.629, 0.5846, 0.6288, 0.5502, 0.6594, 0.5846, 0.6288, 0.5924, 0.6586, 0.5502, 0.6594, 0.5924, 0.6586, 0.5921, 0.6933, 0.5502, 0.6594, 0.5921, 0.6933, 0.5425, 0.6938, 0.5462, 0.3488, 0.6069, 0.385, 0.5518, 0.3856, 0.5547, 0.4175, 0.5518, 0.3856, 0.6004, 0.4176, 0.5547, 0.4175, 0.6004, 0.4176, 0.6215, 0.4511, 0.5547, 0.4175, 0.6215, 0.4511, 0.5732, 0.4521, 0.5402, 0.488, 0.5751, 0.4878, 0.5757, 0.5241, 0.5751, 0.4878, 0.5732, 0.4521, 0.6088, 0.4875, 0.5751, 0.4878, 0.6088, 0.4875, 0.6097, 0.5238, 0.5751, 0.4878, 0.6097, 0.5238, 0.5757, 0.5241, 0.5399, 0.5604, 0.5749, 0.5602, 0.5892, 0.5956, 0.5749, 0.5602, 0.5757, 0.5241, 0.6085, 0.5599, 0.5749, 0.5602, 0.6085, 0.5599, 0.5892, 0.5956, 0.5955, 0.3482, 0.6535, 0.3838, 0.6069, 0.385, 0.6215, 0.4511, 0.6402, 0.4869, 0.6088, 0.4875, 0.6215, 0.4511, 0.6088, 0.4875, 0.5732, 0.4521, 0.6425, 0.4163, 0.6764, 0.4497, 0.6215, 0.4511, 0.6425, 0.4163, 0.6215, 0.4511, 0.6004, 0.4176, 0.6425, 0.4163, 0.6004, 0.4176, 0.6069, 0.385, 0.6097, 0.5238, 0.6088, 0.4875, 0.6416, 0.5232, 0.6097, 0.5238, 0.6416, 0.5232, 0.64, 0.5593, 0.6097, 0.5238, 0.64, 0.5593, 0.6085, 0.5599, 0.6097, 0.5238, 0.6085, 0.5599, 0.5757, 0.5241, 0.6402, 0.4869, 0.6215, 0.4511, 0.6687, 0.4862, 0.6402, 0.4869, 0.6687, 0.4862, 0.6704, 0.5225, 0.6402, 0.4869, 0.6704, 0.5225, 0.6416, 0.5232, 0.6402, 0.4869, 0.6416, 0.5232, 0.6088, 0.4875, 0.5892, 0.5956, 0.6085, 0.5599, 0.6355, 0.5944, 0.5892, 0.5956, 0.6355, 0.5944, 0.6414, 0.6278, 0.5892, 0.5956, 0.6414, 0.6278, 0.5846, 0.6288, 0.64, 0.5593, 0.6416, 0.5232, 0.6685, 0.5586, 0.64, 0.5593, 0.6685, 0.5586, 0.6629, 0.5937, 0.64, 0.5593, 0.6629, 0.5937, 0.6355, 0.5944, 0.64, 0.5593, 0.6355, 0.5944, 0.6085, 0.5599, 0.5924, 0.6586, 0.5846, 0.6288, 0.6301, 0.6583, 0.5924, 0.6586, 0.6301, 0.6583, 0.5921, 0.6933, 0.6414, 0.6278, 0.6301, 0.6583, 0.5846, 0.6288, 0.5518, 0.3856, 0.6069, 0.385, 0.6004, 0.4176, 0.6069, 0.385, 0.6535, 0.3838, 0.6425, 0.4163, 0.3376, 0.6268, 0.3033, 0.6574, 0.2914, 0.6243, 0.3376, 0.6268, 0.2914, 0.6243, 0.3258, 0.5911, 0.6215, 0.4511, 0.6764, 0.4497, 0.6687, 0.4862, 0.3435, 0.5558, 0.3258, 0.5911, 0.3179, 0.5544, 0.3435, 0.5558, 0.3179, 0.5544, 0.3196, 0.5181, 0.3435, 0.5558, 0.3196, 0.5181, 0.3455, 0.5195, 0.6416, 0.5232, 0.6704, 0.5225, 0.6685, 0.5586, 0.3434, 0.4834, 0.3455, 0.5195, 0.3178, 0.482, 0.3434, 0.4834, 0.3178, 0.482, 0.3125, 0.4471, 0.3434, 0.4834, 0.3125, 0.4471, 0.3371, 0.4485, 0.6355, 0.5944, 0.6629, 0.5937, 0.6414, 0.6278, 0.6414, 0.6278, 0.6629, 0.5937, 0.6764, 0.626, 0.6414, 0.6278, 0.6764, 0.626, 0.662, 0.6568, 0.6414, 0.6278, 0.662, 0.6568, 0.6301, 0.6583, 0.9385, 0.9443, 0.9777, 0.9463, 0.9464, 0.9772, 0.3033, 0.6574, 0.2812, 0.6942, 0.2555, 0.6556, 0.3033, 0.6574, 0.2555, 0.6556, 0.2914, 0.6243, 0.3258, 0.5911, 0.2914, 0.6243, 0.2847, 0.589, 0.3258, 0.5911, 0.2847, 0.589, 0.2888, 0.5532, 0.3258, 0.5911, 0.2888, 0.5532, 0.3179, 0.5544, 0.3455, 0.5195, 0.3196, 0.5181, 0.3178, 0.482, 0.3196, 0.5181, 0.3179, 0.5544, 0.2902, 0.5169, 0.3196, 0.5181, 0.2902, 0.5169, 0.2887, 0.4809, 0.3196, 0.5181, 0.2887, 0.4809, 0.3178, 0.482, 0.3371, 0.4485, 0.3125, 0.4471, 0.3038, 0.4141, 0.3125, 0.4471, 0.3178, 0.482, 0.2698, 0.4451, 0.3125, 0.4471, 0.2698, 0.4451, 0.2638, 0.4121, 0.3125, 0.4471, 0.2638, 0.4121, 0.3038, 0.4141, 0.2556, 0.382, 0.292, 0.3838, 0.3038, 0.4141, 0.2556, 0.382, 0.3038, 0.4141, 0.2638, 0.4121, 0.2555, 0.6556, 0.2338, 0.6227, 0.2914, 0.6243, 0.2847, 0.589, 0.2914, 0.6243, 0.254, 0.5881, 0.2847, 0.589, 0.254, 0.5881, 0.2569, 0.5523, 0.2847, 0.589, 0.2569, 0.5523, 0.2888, 0.5532, 0.3179, 0.5544, 0.2888, 0.5532, 0.2902, 0.5169, 0.2902, 0.5169, 0.2888, 0.5532, 0.2578, 0.516, 0.2902, 0.5169, 0.2578, 0.516, 0.2567, 0.48, 0.2902, 0.5169, 0.2567, 0.48, 0.2887, 0.4809, 0.3178, 0.482, 0.2887, 0.4809, 0.2698, 0.4451, 0.2556, 0.382, 0.2638, 0.4121, 0.2001, 0.3811, 0.2556, 0.382, 0.2001, 0.3811, 0.207, 0.3475, 0.2556, 0.382, 0.207, 0.3475, 0.2442, 0.3481, 0.2812, 0.6942, 0.2425, 0.6928, 0.2555, 0.6556, 0.2425, 0.6928, 0.2145, 0.6543, 0.2555, 0.6556, 0.2914, 0.6243, 0.2338, 0.6227, 0.254, 0.5881, 0.2338, 0.6227, 0.2213, 0.5876, 0.254, 0.5881, 0.2888, 0.5532, 0.2569, 0.5523, 0.2578, 0.516, 0.2569, 0.5523, 0.254, 0.5881, 0.223, 0.5518, 0.2569, 0.5523, 0.223, 0.5518, 0.2235, 0.5155, 0.2569, 0.5523, 0.2235, 0.5155, 0.2578, 0.516, 0.2887, 0.4809, 0.2567, 0.48, 0.2698, 0.4451, 0.2567, 0.48, 0.2578, 0.516, 0.2228, 0.4795, 0.2567, 0.48, 0.2228, 0.4795, 0.2044, 0.444, 0.2567, 0.48, 0.2044, 0.444, 0.2698, 0.4451, 0.2638, 0.4121, 0.2698, 0.4451, 0.2026, 0.4111, 0.2638, 0.4121, 0.2026, 0.4111, 0.2001, 0.3811, 0.1708, 0.6546, 0.1704, 0.6224, 0.2145, 0.6543, 0.2213, 0.5876, 0.2338, 0.6227, 0.1701, 0.5878, 0.2213, 0.5876, 0.1701, 0.5878, 0.1878, 0.5516, 0.2213, 0.5876, 0.1878, 0.5516, 0.223, 0.5518, 0.2213, 0.5876, 0.223, 0.5518, 0.254, 0.5881, 0.1704, 0.6224, 0.1701, 0.5878, 0.2338, 0.6227, 0.1704, 0.6224, 0.2338, 0.6227, 0.2145, 0.6543, 0.2235, 0.5155, 0.223, 0.5518, 0.1879, 0.5152, 0.2235, 0.5155, 0.1879, 0.5152, 0.1877, 0.4792, 0.2235, 0.5155, 0.1877, 0.4792, 0.2228, 0.4795, 0.2235, 0.5155, 0.2228, 0.4795, 0.2578, 0.516, 0.1878, 0.5516, 0.1701, 0.5878, 0.1524, 0.5517, 0.1878, 0.5516, 0.1524, 0.5517, 0.152, 0.5154, 0.1878, 0.5516, 0.152, 0.5154, 0.1879, 0.5152, 0.1878, 0.5516, 0.1879, 0.5152, 0.223, 0.5518, 0.2044, 0.444, 0.2026, 0.4111, 0.2698, 0.4451, 0.1877, 0.4792, 0.1879, 0.5152, 0.1522, 0.4794, 0.1877, 0.4792, 0.1522, 0.4794, 0.1362, 0.4442, 0.1877, 0.4792, 0.1362, 0.4442, 0.2044, 0.444, 0.1877, 0.4792, 0.2044, 0.444, 0.2228, 0.4795, 0.2001, 0.3811, 0.1731, 0.3477, 0.207, 0.3475, 0.2026, 0.4111, 0.2044, 0.444, 0.1386, 0.4113, 0.2026, 0.4111, 0.1386, 0.4113, 0.142, 0.3813, 0.2026, 0.4111, 0.142, 0.3813, 0.2001, 0.3811, 0.2555, 0.6556, 0.2145, 0.6543, 0.2338, 0.6227, 0.1704, 0.6224, 0.1708, 0.6546, 0.1075, 0.6232, 0.1704, 0.6224, 0.1075, 0.6232, 0.1197, 0.5879, 0.1704, 0.6224, 0.1197, 0.5879, 0.1701, 0.5878, 0.1524, 0.5517, 0.1701, 0.5878, 0.1175, 0.5521, 0.1524, 0.5517, 0.1175, 0.5521, 0.1167, 0.5158, 0.1524, 0.5517, 0.1167, 0.5158, 0.152, 0.5154, 0.1879, 0.5152, 0.152, 0.5154, 0.1522, 0.4794, 0.1522, 0.4794, 0.152, 0.5154, 0.1173, 0.4798, 0.1522, 0.4794, 0.1173, 0.4798, 0.1362, 0.4442, 0.2044, 0.444, 0.1362, 0.4442, 0.1386, 0.4113, 0.1708, 0.6546, 0.128, 0.6546, 0.1075, 0.6232, 0.128, 0.6546, 0.1457, 0.6917, 0.08696, 0.6561, 0.128, 0.6546, 0.08696, 0.6561, 0.1075, 0.6232, 0.1701, 0.5878, 0.1197, 0.5879, 0.1175, 0.5521, 0.1197, 0.5879, 0.1075, 0.6232, 0.07161, 0.5896, 0.1197, 0.5879, 0.07161, 0.5896, 0.08401, 0.5529, 0.1197, 0.5879, 0.08401, 0.5529, 0.1175, 0.5521, 0.152, 0.5154, 0.1167, 0.5158, 0.1173, 0.4798, 0.1167, 0.5158, 0.1175, 0.5521, 0.08282, 0.5166, 0.1167, 0.5158, 0.08282, 0.5166, 0.08386, 0.4806, 0.1167, 0.5158, 0.08386, 0.4806, 0.1173, 0.4798, 0.1362, 0.4442, 0.1173, 0.4798, 0.08712, 0.4457, 0.1362, 0.4442, 0.08712, 0.4457, 0.07821, 0.4127, 0.1362, 0.4442, 0.07821, 0.4127, 0.1386, 0.4113, 0.09994, 0.3826, 0.142, 0.3813, 0.1386, 0.4113, 0.09994, 0.3826, 0.1386, 0.4113, 0.07821, 0.4127, 0.09994, 0.3826, 0.07821, 0.4127, 0.06252, 0.3835, 0.754, 1.0, 0.7169, 0.9777, 0.7356, 0.9537, 0.08696, 0.6561, 0.06474, 0.624, 0.1075, 0.6232, 0.07161, 0.5896, 0.05277, 0.554, 0.08401, 0.5529, 0.1175, 0.5521, 0.08401, 0.5529, 0.08282, 0.5166, 0.08282, 0.5166, 0.08401, 0.5529, 0.05119, 0.5177, 0.08282, 0.5166, 0.05119, 0.5177, 0.05262, 0.4816, 0.08282, 0.5166, 0.05262, 0.4816, 0.08386, 0.4806, 0.1173, 0.4798, 0.08386, 0.4806, 0.08712, 0.4457, 0.08712, 0.4457, 0.08386, 0.4806, 0.04288, 0.4469, 0.08712, 0.4457, 0.04288, 0.4469, 0.07821, 0.4127, 0.1457, 0.6917, 0.1133, 0.6929, 0.08696, 0.6561, 0.06474, 0.624, 0.08696, 0.6561, 0.02723, 0.6264, 0.06474, 0.624, 0.02723, 0.6264, 0.03012, 0.591, 0.06474, 0.624, 0.03012, 0.591, 0.07161, 0.5896, 0.06474, 0.624, 0.07161, 0.5896, 0.1075, 0.6232, 0.665, 0.2783, 0.6479, 0.2472, 0.6856, 0.2436, 0.05277, 0.554, 0.07161, 0.5896, 0.02453, 0.5553, 0.05277, 0.554, 0.02453, 0.5553, 0.02261, 0.519, 0.05277, 0.554, 0.02261, 0.519, 0.05119, 0.5177, 0.05277, 0.554, 0.05119, 0.5177, 0.08401, 0.5529, 0.02453, 0.5553, 0.03012, 0.591, 0.0, 0.5569, 0.6913, 0.2087, 0.666, 0.2108, 0.6673, 0.1748, 0.6913, 0.2087, 0.6673, 0.1748, 0.6929, 0.1726, 0.05262, 0.4816, 0.05119, 0.5177, 0.02439, 0.483, 0.05262, 0.4816, 0.02439, 0.483, 0.04288, 0.4469, 0.05262, 0.4816, 0.04288, 0.4469, 0.08386, 0.4806, 0.6902, 0.1364, 0.6929, 0.1726, 0.6649, 0.1386, 0.6902, 0.1364, 0.6649, 0.1386, 0.659, 0.1029, 0.6902, 0.1364, 0.659, 0.1029, 0.6946, 0.09926, 0.07821, 0.4127, 0.04288, 0.4469, 0.02722, 0.4151, 0.07821, 0.4127, 0.02722, 0.4151, 0.06252, 0.3835, 0.6621, 0.06721, 0.6263, 0.03701, 0.6676, 0.03345, 0.6774, 0.9353, 0.7035, 0.9197, 0.7169, 0.9777, 0.02261, 0.519, 0.02439, 0.483, 0.05119, 0.5177, 0.03012, 0.591, 0.02453, 0.5553, 0.07161, 0.5896, 0.04076, 0.6583, 0.02723, 0.6264, 0.08696, 0.6561, 0.04076, 0.6583, 0.08696, 0.6561, 0.07928, 0.6942, 0.1133, 0.6929, 0.07928, 0.6942, 0.08696, 0.6561, 0.7403, 0.6274, 0.7329, 0.6586, 0.6988, 0.632, 0.665, 0.2783, 0.6523, 0.3087, 0.6129, 0.2818, 0.665, 0.2783, 0.6129, 0.2818, 0.6479, 0.2472, 0.6856, 0.2436, 0.6479, 0.2472, 0.666, 0.2108, 0.666, 0.2108, 0.6479, 0.2472, 0.6372, 0.2128, 0.666, 0.2108, 0.6372, 0.2128, 0.6381, 0.1768, 0.666, 0.2108, 0.6381, 0.1768, 0.6673, 0.1748, 0.6929, 0.1726, 0.6673, 0.1748, 0.6649, 0.1386, 0.6649, 0.1386, 0.6673, 0.1748, 0.6361, 0.1405, 0.6649, 0.1386, 0.6361, 0.1405, 0.6167, 0.1052, 0.6649, 0.1386, 0.6167, 0.1052, 0.659, 0.1029, 0.6946, 0.09926, 0.659, 0.1029, 0.6621, 0.06721, 0.6263, 0.03701, 0.6621, 0.06721, 0.6237, 0.07041, 0.6263, 0.03701, 0.6237, 0.07041, 0.5743, 0.03968, 0.6263, 0.03701, 0.5743, 0.03968, 0.5673, 0.002096, 0.6621, 0.06721, 0.659, 0.1029, 0.6237, 0.07041, 0.7356, 0.9537, 0.7169, 0.9777, 0.7035, 0.9197, 0.6523, 0.3087, 0.6179, 0.3107, 0.6129, 0.2818, 0.6129, 0.2818, 0.5868, 0.2503, 0.6479, 0.2472, 0.6372, 0.2128, 0.6479, 0.2472, 0.6055, 0.2144, 0.6372, 0.2128, 0.6055, 0.2144, 0.606, 0.1784, 0.6372, 0.2128, 0.606, 0.1784, 0.6381, 0.1768, 0.6673, 0.1748, 0.6381, 0.1768, 0.6361, 0.1405, 0.6361, 0.1405, 0.6381, 0.1768, 0.6044, 0.1421, 0.6361, 0.1405, 0.6044, 0.1421, 0.6167, 0.1052, 0.659, 0.1029, 0.6167, 0.1052, 0.6237, 0.07041, 0.6237, 0.07041, 0.6167, 0.1052, 0.5804, 0.07201, 0.6237, 0.07041, 0.5804, 0.07201, 0.5743, 0.03968, 0.6179, 0.3107, 0.5779, 0.313, 0.6129, 0.2818, 0.5779, 0.313, 0.5678, 0.2831, 0.6129, 0.2818, 0.6479, 0.2472, 0.5868, 0.2503, 0.6055, 0.2144, 0.5868, 0.2503, 0.5717, 0.2157, 0.6055, 0.2144, 0.6381, 0.1768, 0.606, 0.1784, 0.6044, 0.1421, 0.606, 0.1784, 0.6055, 0.2144, 0.5717, 0.1797, 0.606, 0.1784, 0.5717, 0.1797, 0.5706, 0.1434, 0.606, 0.1784, 0.5706, 0.1434, 0.6044, 0.1421, 0.6167, 0.1052, 0.6044, 0.1421, 0.5681, 0.1076, 0.6167, 0.1052, 0.5681, 0.1076, 0.5804, 0.07201, 0.5743, 0.03968, 0.5804, 0.07201, 0.5311, 0.04139, 0.5743, 0.03968, 0.5311, 0.04139, 0.5159, 0.003485, 0.5186, 0.3479, 0.5204, 0.3145, 0.5702, 0.3466, 0.6129, 0.2818, 0.5678, 0.2831, 0.5868, 0.2503, 0.5204, 0.3145, 0.5198, 0.2848, 0.5779, 0.313, 0.5204, 0.3145, 0.5779, 0.313, 0.5702, 0.3466, 0.5198, 0.2848, 0.5193, 0.2521, 0.5678, 0.2831, 0.5198, 0.2848, 0.5678, 0.2831, 0.5779, 0.313, 0.6055, 0.2144, 0.5717, 0.2157, 0.5717, 0.1797, 0.5193, 0.2521, 0.5366, 0.2166, 0.5868, 0.2503, 0.5193, 0.2521, 0.5868, 0.2503, 0.5678, 0.2831, 0.5366, 0.2166, 0.5363, 0.1806, 0.5717, 0.2157, 0.5366, 0.2166, 0.5717, 0.2157, 0.5868, 0.2503, 0.6044, 0.1421, 0.5706, 0.1434, 0.5681, 0.1076, 0.5363, 0.1806, 0.5355, 0.1443, 0.5717, 0.1797, 0.5363, 0.1806, 0.5717, 0.1797, 0.5717, 0.2157, 0.5355, 0.1443, 0.5175, 0.1084, 0.5706, 0.1434, 0.5355, 0.1443, 0.5706, 0.1434, 0.5717, 0.1797, 0.5175, 0.1084, 0.5172, 0.07367, 0.5681, 0.1076, 0.5175, 0.1084, 0.5681, 0.1076, 0.5706, 0.1434, 0.5172, 0.07367, 0.5311, 0.04139, 0.5804, 0.07201, 0.5172, 0.07367, 0.5804, 0.07201, 0.5681, 0.1076, 0.5204, 0.3145, 0.4631, 0.3147, 0.4726, 0.2845, 0.4726, 0.2845, 0.4631, 0.3147, 0.4273, 0.2845, 0.4726, 0.2845, 0.4273, 0.2845, 0.452, 0.2523, 0.5193, 0.2521, 0.452, 0.2523, 0.4662, 0.2172, 0.4662, 0.2172, 0.452, 0.2523, 0.4326, 0.2169, 0.4662, 0.2172, 0.4326, 0.2169, 0.4309, 0.181, 0.4662, 0.2172, 0.4309, 0.181, 0.465, 0.1813, 0.5004, 0.1812, 0.465, 0.1813, 0.4651, 0.145, 0.4651, 0.145, 0.465, 0.1813, 0.4315, 0.1447, 0.4651, 0.145, 0.4315, 0.1447, 0.4186, 0.1081, 0.4651, 0.145, 0.4186, 0.1081, 0.4665, 0.1091, 0.5175, 0.1084, 0.4665, 0.1091, 0.4541, 0.0739, 0.4541, 0.0739, 0.4327, 0.041, 0.4879, 0.04147, 0.4702, 0.003773, 0.4879, 0.04147, 0.4327, 0.041, 0.4273, 0.2845, 0.3915, 0.251, 0.452, 0.2523, 0.4326, 0.2169, 0.452, 0.2523, 0.4011, 0.2163, 0.4326, 0.2169, 0.4011, 0.2163, 0.3991, 0.1803, 0.4326, 0.2169, 0.3991, 0.1803, 0.4309, 0.181, 0.465, 0.1813, 0.4309, 0.181, 0.4315, 0.1447, 0.4315, 0.1447, 0.4309, 0.181, 0.4, 0.144, 0.4315, 0.1447, 0.4, 0.144, 0.4186, 0.1081, 0.4665, 0.1091, 0.4186, 0.1081, 0.4541, 0.0739, 0.4327, 0.041, 0.4541, 0.0739, 0.3973, 0.07266, 0.4327, 0.041, 0.3973, 0.07266, 0.386, 0.03925, 0.4327, 0.041, 0.386, 0.03925, 0.4274, 0.002778, 0.4541, 0.0739, 0.4186, 0.1081, 0.3973, 0.07266, 0.4631, 0.3147, 0.4116, 0.3136, 0.4273, 0.2845, 0.4116, 0.3136, 0.388, 0.2827, 0.4273, 0.2845, 0.452, 0.2523, 0.3915, 0.251, 0.4011, 0.2163, 0.3915, 0.251, 0.3726, 0.2152, 0.4011, 0.2163, 0.4309, 0.181, 0.3991, 0.1803, 0.4, 0.144, 0.3991, 0.1803, 0.4011, 0.2163, 0.3702, 0.1792, 0.3991, 0.1803, 0.3702, 0.1792, 0.3715, 0.1429, 0.3991, 0.1803, 0.3715, 0.1429, 0.4, 0.144, 0.4186, 0.1081, 0.4, 0.144, 0.3764, 0.1071, 0.4186, 0.1081, 0.3764, 0.1071, 0.3973, 0.07266, 0.7052, 0.6965, 0.7458, 0.7029, 0.7079, 0.7383, 0.9213, 0.6266, 0.9803, 0.6099, 0.9393, 0.6509, 0.4273, 0.2845, 0.388, 0.2827, 0.3915, 0.251, 0.2787, 0.02105, 0.3094, 0.02597, 0.281, 0.05631, 0.2787, 0.02105, 0.281, 0.05631, 0.2466, 0.03506, 0.388, 0.2827, 0.3547, 0.2486, 0.3915, 0.251, 0.4011, 0.2163, 0.3726, 0.2152, 0.3702, 0.1792, 0.2101, 0.004761, 0.2451, 0.0, 0.2115, 0.02984, 0.2101, 0.004761, 0.2115, 0.02984, 0.1753, 0.02818, 0.2101, 0.004761, 0.1753, 0.02818, 0.1739, 0.002788, 0.4, 0.144, 0.3715, 0.1429, 0.3764, 0.1071, 0.1375, 0.005021, 0.1739, 0.002788, 0.1389, 0.0301, 0.1375, 0.005021, 0.1389, 0.0301, 0.1033, 0.04851, 0.1375, 0.005021, 0.1033, 0.04851, 0.1018, 0.01141, 0.3973, 0.07266, 0.3764, 0.1071, 0.3623, 0.07131, 0.3973, 0.07266, 0.3623, 0.07131, 0.386, 0.03925, 0.3462, 0.08721, 0.313, 0.1189, 0.3116, 0.06716, 0.2466, 0.03506, 0.281, 0.05631, 0.2477, 0.06267, 0.2466, 0.03506, 0.2477, 0.06267, 0.2126, 0.05851, 0.2466, 0.03506, 0.2126, 0.05851, 0.2115, 0.02984, 0.3547, 0.2486, 0.3478, 0.2137, 0.3915, 0.251, 0.281, 0.05631, 0.3116, 0.06716, 0.2818, 0.09808, 0.281, 0.05631, 0.2818, 0.09808, 0.2486, 0.09306, 0.281, 0.05631, 0.2486, 0.09306, 0.2477, 0.06267, 0.1753, 0.02818, 0.2115, 0.02984, 0.1764, 0.0572, 0.1753, 0.02818, 0.1764, 0.0572, 0.14, 0.05877, 0.1753, 0.02818, 0.14, 0.05877, 0.1389, 0.0301, 0.1753, 0.02818, 0.1389, 0.0301, 0.1739, 0.002788, 0.2126, 0.05851, 0.2477, 0.06267, 0.2135, 0.09006, 0.2126, 0.05851, 0.2135, 0.09006, 0.1773, 0.08914, 0.2126, 0.05851, 0.1773, 0.08914, 0.1764, 0.0572, 0.2126, 0.05851, 0.1764, 0.0572, 0.2115, 0.02984, 0.1033, 0.04851, 0.0698, 0.08387, 0.06883, 0.04446, 0.1033, 0.04851, 0.06883, 0.04446, 0.1018, 0.01141, 0.14, 0.05877, 0.1764, 0.0572, 0.1409, 0.09032, 0.14, 0.05877, 0.1409, 0.09032, 0.1051, 0.09358, 0.14, 0.05877, 0.1051, 0.09358, 0.1033, 0.04851, 0.14, 0.05877, 0.1033, 0.04851, 0.1389, 0.0301, 0.03585, 0.04542, 0.06883, 0.04446, 0.03771, 0.09233, 0.03585, 0.04542, 0.03771, 0.09233, 2.681e-05, 0.08626, 0.0698, 0.08387, 0.03771, 0.09233, 0.06883, 0.04446, 0.3094, 0.02597, 0.3116, 0.06716, 0.281, 0.05631, 0.3116, 0.06716, 0.313, 0.1189, 0.2818, 0.09808, 0.2818, 0.09808, 0.313, 0.1189, 0.2831, 0.1444, 0.2818, 0.09808, 0.2831, 0.1444, 0.2499, 0.1423, 0.2818, 0.09808, 0.2499, 0.1423, 0.2486, 0.09306, 0.2477, 0.06267, 0.2486, 0.09306, 0.2135, 0.09006, 0.2135, 0.09006, 0.2486, 0.09306, 0.2142, 0.1237, 0.2135, 0.09006, 0.2142, 0.1237, 0.178, 0.1232, 0.2135, 0.09006, 0.178, 0.1232, 0.1773, 0.08914, 0.1764, 0.0572, 0.1773, 0.08914, 0.1409, 0.09032, 0.1409, 0.09032, 0.1773, 0.08914, 0.1416, 0.124, 0.1409, 0.09032, 0.1416, 0.124, 0.1055, 0.1424, 0.1409, 0.09032, 0.1055, 0.1424, 0.1051, 0.09358, 0.1033, 0.04851, 0.1051, 0.09358, 0.0698, 0.08387, 0.0698, 0.08387, 0.1051, 0.09358, 0.071, 0.1445, 0.0698, 0.08387, 0.071, 0.1445, 0.03907, 0.1336, 0.0698, 0.08387, 0.03907, 0.1336, 0.03771, 0.09233, 0.001322, 0.127, 0.03771, 0.09233, 0.03907, 0.1336, 0.3473, 0.1295, 0.3137, 0.1761, 0.313, 0.1189, 0.3137, 0.1761, 0.2831, 0.1444, 0.313, 0.1189, 0.2486, 0.09306, 0.2499, 0.1423, 0.2142, 0.1237, 0.2499, 0.1423, 0.2146, 0.1586, 0.2142, 0.1237, 0.1773, 0.08914, 0.178, 0.1232, 0.1416, 0.124, 0.178, 0.1232, 0.2142, 0.1237, 0.1784, 0.1585, 0.178, 0.1232, 0.1784, 0.1585, 0.142, 0.1589, 0.178, 0.1232, 0.142, 0.1589, 0.1416, 0.124, 0.1051, 0.09358, 0.1055, 0.1424, 0.071, 0.1445, 0.03902, 0.1764, 0.03907, 0.1336, 0.071, 0.1445, 0.2502, 0.2104, 0.2499, 0.1423, 0.2831, 0.1444, 0.1785, 0.1943, 0.1784, 0.1585, 0.2146, 0.1586, 0.2142, 0.1237, 0.2146, 0.1586, 0.1784, 0.1585, 0.1058, 0.2104, 0.1055, 0.1424, 0.142, 0.1589, 0.1416, 0.124, 0.142, 0.1589, 0.1055, 0.1424])
me_owp_4265_3dsolid.materials.append(None)
me_owp_4265_3dsolid.use_remesh_preserve_volume = False
me_owp_4265_3dsolid.use_remesh_preserve_attributes = False
me_owp_4265_3dsolid.use_mirror_vertex_groups = False
me_owp_4265_3dsolid.update()

# ---- objects
ob_owp_4265 = bpy.data.objects.new('OWP 4265', me_owp_4265_3dsolid)

# ---- transforms, parenting, visibility, modifiers, constraints
ob_owp_4265.location = (0.0, 0.0, 0.0)
ob_owp_4265.scale = (0.0254, 0.0254, 0.0254)
ob_owp_4265.display_type = 'WIRE'
ob_owp_4265.lineart.crease_threshold = 0.0
_m = ob_owp_4265.modifiers.new('EdgeSplit', 'EDGE_SPLIT')

# ---- collection membership
col_collection_1.objects.link(ob_owp_4265)

# ---- scene / render settings (as saved in the file)
scene.frame_start = 1; scene.frame_end = 250; scene.frame_set(1)
scene.render.engine = 'CYCLES'
scene.render.resolution_percentage = 50
scene.render.dither_intensity = 0.0
scene.cycles.use_denoising = False
scene.cycles.samples = 128
scene.cycles.sampling_pattern = 'TABULATED_SOBOL'
scene.cycles.light_sampling_threshold = 0.0
scene.cycles.use_adaptive_sampling = False
scene.cycles.use_light_tree = False
scene.cycles.caustics_reflective = False
scene.cycles.caustics_refractive = False
scene.cycles.blur_glossy = 0.0
scene.cycles.max_bounces = 6
scene.cycles.sample_clamp_direct = 1.0
scene.cycles.sample_clamp_indirect = 1.0
scene.view_settings.view_transform = 'Standard'
bpy.context.view_layer.update()

# ---- added for rendering (the .blend has no active camera and no usable light): camera, sun
cam_auto = bpy.data.cameras.new('AutoCamera')
cam_auto.lens = 50.0
cam_auto.sensor_width = 36.0
cam_auto.clip_end = 1000.0
ob_auto_camera = bpy.data.objects.new('AutoCamera', cam_auto)
scene.collection.objects.link(ob_auto_camera)
ob_auto_camera.location = (0.299266, -0.193225, 0.236238)
ob_auto_camera.rotation_euler = (1.09748, -7.21219e-08, 0.694738)
scene.camera = ob_auto_camera
light_auto_sun = bpy.data.lights.new('AutoSun', 'SUN')
light_auto_sun.energy = 3.0
light_auto_sun.angle = 0.0523599
ob_auto_sun = bpy.data.objects.new('AutoSun', light_auto_sun)
scene.collection.objects.link(ob_auto_sun)
ob_auto_sun.rotation_euler = (0.872665, 0.174533, 0.523599)
bpy.context.view_layer.update()
